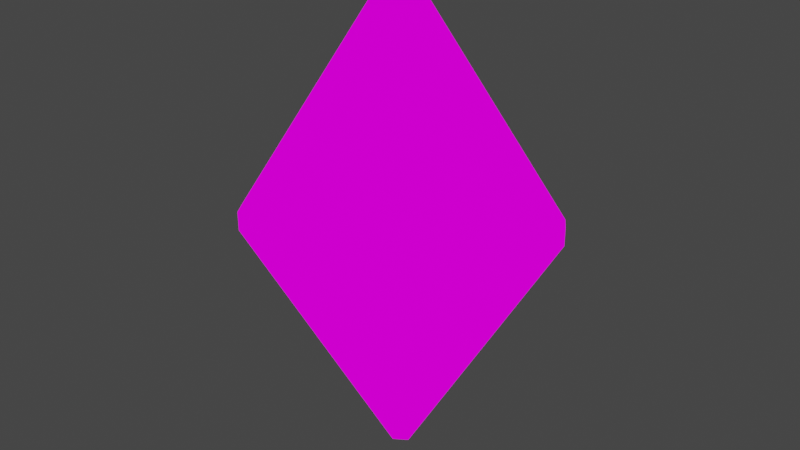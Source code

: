 # Source: gem.blend  (saved by Blender 2.80.75; exported with 4.5.12 LTS)
import bpy
from mathutils import Matrix  # noqa: F401  (used for matrix-valued properties, if any)

bpy.ops.wm.read_factory_settings(use_empty=True)
scene = bpy.context.scene
scene.name = 'Scene'

# ---- collections
col_collection = bpy.data.collections.new('Collection'); scene.collection.children.link(col_collection)

# ---- images (referenced by path relative to the original .blend; pixels are not part of the script)
import os
ASSET_DIR = os.environ.get("B2B_ASSET_DIR", "")  # directory of the original .blend (textures are referenced by path, not embedded)
HERE = os.path.dirname(os.path.abspath(__file__))  # packed textures are extracted next to this script under _unpacked/

def load_image(name, relpath, width, height, colorspace="sRGB"):
    """Load a texture the original file referenced (path relative to the .blend, or extracted next to this script)."""
    p = next((c for c in (os.path.join(HERE, relpath), os.path.join(ASSET_DIR, relpath)) if relpath and os.path.exists(c)), "")
    if p:
        img = bpy.data.images.load(p, check_existing=True)
        img.name = name
    else:  # same state as the original file: an image datablock whose file is absent (Cycles renders it pink)
        img = bpy.data.images.new(name, width, height)
        img.source = "FILE"
        img.filepath = "//" + (relpath or name)
    img.colorspace_settings.name = colorspace
    return img
img_gemuv_png = load_image('GemUV.png', 'Textures/GemUV.png', 1024, 1024, 'sRGB')

# ---- materials (node trees are filled in below, after node groups)
mat_jewel = bpy.data.materials.new('Jewel')
mat_jewel.use_transparent_shadow = False

# ---- material node trees
mat_jewel.use_nodes = True; mat_jewel.node_tree.nodes.clear()
_N = mat_jewel.node_tree.nodes; _L = mat_jewel.node_tree.links
n0 = _N.new('ShaderNodeBsdfGlass'); n0.name = 'Glass BSDF'; n0.location = (-180, 140)
n0.distribution = 'BECKMANN'
n0.inputs[0].default_value = (0.2434, 0.4059, 1.0, 1.0)
n0.inputs[1].default_value = 0.4305
n0.inputs[2].default_value = 1.7
n1 = _N.new('ShaderNodeBsdfTransparent'); n1.name = 'Transparent BSDF'; n1.location = (-180, -60)
n1.inputs[0].default_value = (1.0, 0.2899, 0.706, 1.0)
n2 = _N.new('ShaderNodeMixShader'); n2.name = 'Mix Shader'; n2.location = (60, 100)
n3 = _N.new('ShaderNodeTexImage'); n3.name = 'Image Texture'; n3.location = (-220, -220)
n3.image = img_gemuv_png
n4 = _N.new('ShaderNodeEmission'); n4.name = 'Emission'; n4.location = (120, -120)
n5 = _N.new('ShaderNodeOutputMaterial'); n5.name = 'Material Output'; n5.location = (380, 80)
_L.new(n0.outputs[0], n2.inputs[1])
_L.new(n1.outputs[0], n2.inputs[2])
_L.new(n3.outputs[0], n4.inputs[0])
_L.new(n4.outputs[0], n5.inputs[0])
n5.is_active_output = True

# ---- world
world_world = bpy.data.worlds.new('World'); scene.world = world_world
world_world.use_nodes = True; world_world.node_tree.nodes.clear()
_N = world_world.node_tree.nodes; _L = world_world.node_tree.links
n0 = _N.new('ShaderNodeOutputWorld'); n0.name = 'World Output'; n0.location = (300, 300)
n1 = _N.new('ShaderNodeBackground'); n1.name = 'Background'; n1.location = (10, 300)
n1.inputs[0].default_value = (0.05088, 0.05088, 0.05088, 1.0)
_L.new(n1.outputs[0], n0.inputs[0])
n0.is_active_output = True
world_world.color = (0.05088, 0.05088, 0.05088)
world_world.use_sun_shadow = False
world_world.sun_shadow_jitter_overblur = 0.0

# ---- meshes
me_jewel = bpy.data.meshes.new('Jewel')
me_jewel.from_pydata([(-0.01197, -0.008809, -0.1878), (-0.02076, -7.796e-10, -0.1873), (-0.01197, 0.008809, -0.1878), (-0.003178, 6.433e-10, -0.1884), (0.01197, -0.008809, 0.1878), (0.02076, -4.621e-10, 0.1873), (0.01197, 0.008809, 0.1878), (0.003178, -1.885e-09, 0.1884), (-0.08765, -0.07949, 0.01308), (-0.0886, -0.07949, -0.001849), (-0.07981, -0.0883, -0.002409), (-0.07886, -0.0883, 0.01252), (-0.07981, 0.0883, -0.002409), (-0.0886, 0.07949, -0.001849), (-0.08765, 0.07949, 0.01308), (-0.07886, 0.0883, 0.01252), (0.08765, 0.07949, -0.01308), (0.07886, 0.0883, -0.01252), (0.07981, 0.0883, 0.00241), (0.0886, 0.07949, 0.001849), (0.07886, -0.0883, -0.01252), (0.08765, -0.07949, -0.01308), (0.0886, -0.07949, 0.001849), (0.07981, -0.0883, 0.00241)], [], [(15, 6, 18), (19, 5, 22), (8, 7, 14), (23, 4, 11), (0, 20, 10), (3, 16, 21), (2, 12, 17), (1, 3, 0), (5, 7, 4), (8, 10, 11), (13, 15, 12), (17, 19, 16), (21, 23, 20), (4, 8, 11), (10, 1, 0), (11, 20, 23), (22, 16, 19), (18, 12, 15), (14, 9, 8), (15, 7, 6), (19, 6, 5), (23, 5, 4), (2, 13, 12), (3, 17, 16), (0, 21, 20), (1, 9, 13), (1, 2, 3), (5, 6, 7), (8, 9, 10), (13, 14, 15), (17, 18, 19), (21, 22, 23), (4, 7, 8), (10, 9, 1), (11, 10, 20), (22, 21, 16), (18, 17, 12), (14, 13, 9), (15, 14, 7), (19, 18, 6), (23, 22, 5), (2, 1, 13), (3, 2, 17), (0, 3, 21)])
_k = set([(0, 10), (0, 20), (1, 9), (1, 13), (2, 12), (2, 17), (3, 16), (3, 21), (4, 11), (4, 23), (5, 19), (5, 22), (6, 15), (6, 18), (7, 8), (7, 14), (8, 14), (9, 13), (10, 20), (11, 23), (12, 17), (15, 18), (16, 21), (19, 22)])
me_jewel.attributes.new('sharp_edge', 'BOOLEAN', 'EDGE').data.foreach_set('value', [ (min(e.vertices), max(e.vertices)) in _k for e in me_jewel.edges])
_uv = me_jewel.uv_layers.new(name='UVMap')
_uv.uv.foreach_set('vector', [0.8623, 0.5112, 0.8692, 0.3399, 0.9907, 0.458, 0.6973, 0.1846, 0.753, 0.0001642, 0.8407, 0.1718, 0.8436, 0.5159, 0.7879, 0.7004, 0.7002, 0.5287, 0.8623, 0.1808, 0.8692, 0.009522, 0.9907, 0.1276, 0.9998, 0.3302, 0.8659, 0.1939, 0.9977, 0.1392, 0.7703, 0.344, 0.7003, 0.1977, 0.8419, 0.1861, 0.9998, 0.6606, 0.8659, 0.5243, 0.9977, 0.4695, 0.7707, 0.3565, 0.7703, 0.344, 0.7784, 0.3501, 0.8587, 0.006269, 0.8741, 0.0001642, 0.8692, 0.009522, 0.9998, 0.1206, 0.9977, 0.1392, 0.9907, 0.1276, 0.854, 0.5267, 0.8623, 0.5112, 0.8659, 0.5243, 0.6897, 0.2011, 0.6973, 0.1846, 0.7003, 0.1977, 0.854, 0.1963, 0.8623, 0.1808, 0.8659, 0.1939, 0.8692, 0.009522, 0.9998, 0.1206, 0.9907, 0.1276, 0.8513, 0.4994, 0.7707, 0.3565, 0.7784, 0.3501, 0.9907, 0.1276, 0.8659, 0.1939, 0.8623, 0.1808, 0.8407, 0.1718, 0.7003, 0.1977, 0.6973, 0.1846, 0.9907, 0.458, 0.8659, 0.5243, 0.8623, 0.5112, 0.7002, 0.5287, 0.8407, 0.5028, 0.8436, 0.5159, 0.8623, 0.5112, 0.8587, 0.3366, 0.8692, 0.3399, 0.9998, 0.451, 0.8692, 0.3399, 0.8741, 0.3305, 0.8623, 0.1808, 0.8587, 0.006269, 0.8692, 0.009522, 0.7625, 0.3504, 0.699, 0.5145, 0.6897, 0.5102, 0.7703, 0.344, 0.6897, 0.2011, 0.7003, 0.1977, 0.7784, 0.3501, 0.8419, 0.1861, 0.8513, 0.1903, 0.7707, 0.3565, 0.8407, 0.5028, 0.699, 0.5145, 0.7707, 0.3565, 0.7625, 0.3504, 0.7703, 0.344, 0.8741, 0.3305, 0.8692, 0.3399, 0.8587, 0.3366, 0.8436, 0.5159, 0.8407, 0.5028, 0.8513, 0.4994, 0.854, 0.5267, 0.8516, 0.5123, 0.8623, 0.5112, 0.9977, 0.4695, 0.9907, 0.458, 0.9998, 0.451, 0.854, 0.1963, 0.8516, 0.1819, 0.8623, 0.1808, 0.8692, 0.009522, 0.8741, 0.0001642, 0.9998, 0.1206, 0.8513, 0.4994, 0.8407, 0.5028, 0.7707, 0.3565, 0.9907, 0.1276, 0.9977, 0.1392, 0.8659, 0.1939, 0.8407, 0.1718, 0.8419, 0.1861, 0.7003, 0.1977, 0.9907, 0.458, 0.9977, 0.4695, 0.8659, 0.5243, 0.7002, 0.5287, 0.699, 0.5145, 0.8407, 0.5028, 0.8623, 0.5112, 0.8516, 0.5123, 0.8587, 0.3366, 0.9998, 0.451, 0.9907, 0.458, 0.8692, 0.3399, 0.8623, 0.1808, 0.8516, 0.1819, 0.8587, 0.006269, 0.7625, 0.3504, 0.7707, 0.3565, 0.699, 0.5145, 0.7703, 0.344, 0.7625, 0.3504, 0.6897, 0.2011, 0.7784, 0.3501, 0.7703, 0.344, 0.8419, 0.1861])
me_jewel.materials.append(mat_jewel)
me_jewel.use_remesh_preserve_volume = False
me_jewel.use_remesh_preserve_attributes = False
me_jewel.use_mirror_vertex_groups = False
me_jewel.update()

# ---- objects
ob_jewel = bpy.data.objects.new('Jewel', me_jewel)

# ---- transforms, parenting, visibility, modifiers, constraints
ob_jewel.location = (0.0007606, 5.037e-09, 0.1904)
ob_jewel.rotation_euler = (0.0, -0.05443, 2.935)
ob_jewel.lineart.crease_threshold = 0.0

# ---- collection membership
col_collection.objects.link(ob_jewel)

# ---- scene / render settings (as saved in the file)
scene.frame_start = 1; scene.frame_end = 80; scene.frame_set(38)
scene.render.engine = 'BLENDER_EEVEE_NEXT'
scene.cycles.use_denoising = False
scene.cycles.samples = 128
scene.cycles.sampling_pattern = 'TABULATED_SOBOL'
scene.cycles.use_adaptive_sampling = False
scene.cycles.use_light_tree = False
scene.view_settings.view_transform = 'Filmic'
bpy.context.view_layer.update()

# ---- added for rendering (the .blend has no active camera): camera
cam_auto = bpy.data.cameras.new('AutoCamera')
cam_auto.lens = 50.0
cam_auto.sensor_width = 36.0
cam_auto.clip_end = 1000.0
ob_auto_camera = bpy.data.objects.new('AutoCamera', cam_auto)
scene.collection.objects.link(ob_auto_camera)
ob_auto_camera.location = (0.4607, -0.551927, 0.558365)
ob_auto_camera.rotation_euler = (1.09748, -7.21219e-08, 0.694738)
scene.camera = ob_auto_camera
bpy.context.view_layer.update()
